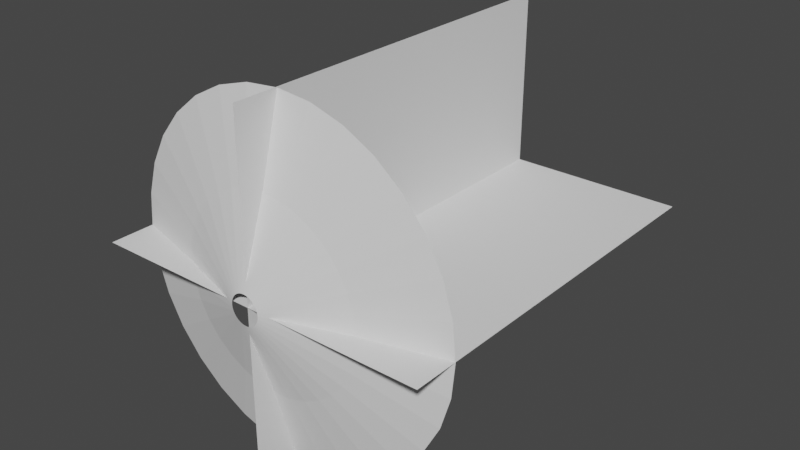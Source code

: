 # Source: Flash.blend  (saved by Blender 2.92.15; exported with 4.5.12 LTS)
import bpy
from mathutils import Matrix  # noqa: F401  (used for matrix-valued properties, if any)

bpy.ops.wm.read_factory_settings(use_empty=True)
scene = bpy.context.scene
scene.name = 'Scene'

# ---- collections
col_collection = bpy.data.collections.new('Collection'); scene.collection.children.link(col_collection)

# ---- world
world_world = bpy.data.worlds.new('World'); scene.world = world_world
world_world.use_nodes = True; world_world.node_tree.nodes.clear()
_N = world_world.node_tree.nodes; _L = world_world.node_tree.links
n0 = _N.new('ShaderNodeOutputWorld'); n0.name = 'World Output'; n0.location = (300, 300)
n1 = _N.new('ShaderNodeBackground'); n1.name = 'Background'; n1.location = (10, 300)
n1.inputs[0].default_value = (0.05088, 0.05088, 0.05088, 1.0)
_L.new(n1.outputs[0], n0.inputs[0])
n0.is_active_output = True
world_world.color = (0.05088, 0.05088, 0.05088)
world_world.use_sun_shadow = False
world_world.sun_shadow_jitter_overblur = 0.0

# ---- meshes
me_circle_001 = bpy.data.meshes.new('Circle.001')
me_circle_001.from_pydata([(0.0, 1.0, 0.2839), (-0.1951, 0.9808, 0.2839), (-0.3827, 0.9239, 0.2839), (-0.5556, 0.8315, 0.2839), (-0.7071, 0.7071, 0.2839), (-0.8315, 0.5556, 0.2839), (-0.9239, 0.3827, 0.2839), (-0.9808, 0.1951, 0.2839), (-1.0, 7.55e-08, 0.2839), (-0.9808, -0.1951, 0.2839), (-0.9239, -0.3827, 0.2839), (-0.8315, -0.5556, 0.2839), (-0.7071, -0.7071, 0.2839), (-0.5556, -0.8315, 0.2839), (-0.3827, -0.9239, 0.2839), (-0.1951, -0.9808, 0.2839), (3.258e-07, -1.0, 0.2839), (0.1951, -0.9808, 0.2839), (0.3827, -0.9239, 0.2839), (0.5556, -0.8315, 0.2839), (0.7071, -0.7071, 0.2839), (0.8315, -0.5556, 0.2839), (0.9239, -0.3827, 0.2839), (0.9808, -0.1951, 0.2839), (1.0, 9.656e-07, 0.2839), (0.9808, 0.1951, 0.2839), (0.9239, 0.3827, 0.2839), (0.8315, 0.5556, 0.2839), (0.7071, 0.7071, 0.2839), (0.5556, 0.8315, 0.2839), (0.3827, 0.9239, 0.2839), (0.1951, 0.9808, 0.2839), (-1.346e-07, 0.08478, 0.005776), (-0.01654, 0.08315, 0.005776), (-0.03244, 0.07832, 0.005776), (-0.0471, 0.07049, 0.005776), (-0.05995, 0.05995, 0.005776), (-0.07049, 0.0471, 0.005776), (-0.07832, 0.03244, 0.005776), (-0.08315, 0.01654, 0.005776), (-0.08478, 3.079e-07, 0.005776), (-0.08315, -0.01654, 0.005776), (-0.07832, -0.03244, 0.005776), (-0.07049, -0.0471, 0.005776), (-0.05995, -0.05995, 0.005776), (-0.0471, -0.07049, 0.005776), (-0.03244, -0.07832, 0.005776), (-0.01654, -0.08315, 0.005776), (-1.069e-07, -0.08478, 0.005776), (0.01654, -0.08315, 0.005776), (0.03244, -0.07832, 0.005776), (0.0471, -0.07049, 0.005776), (0.05995, -0.05995, 0.005776), (0.07049, -0.0471, 0.005776), (0.07832, -0.03244, 0.005776), (0.08315, -0.01654, 0.005776), (0.08478, 3.834e-07, 0.005776), (0.08315, 0.01654, 0.005776), (0.07832, 0.03244, 0.005776), (0.07049, 0.0471, 0.005776), (0.05995, 0.05995, 0.005776), (0.0471, 0.07049, 0.005776), (0.03244, 0.07832, 0.005776), (0.01654, 0.08315, 0.005776), (0.532, 0.1058, 0.16), (0.5011, 0.2076, 0.16), (-0.3835, -0.3835, 0.16), (-0.3013, -0.451, 0.16), (0.451, 0.3013, 0.16), (-0.2076, -0.5011, 0.16), (-6.728e-08, 0.5424, 0.16), (-0.1058, 0.532, 0.16), (0.3835, 0.3835, 0.16), (-0.1058, -0.532, 0.16), (-0.2076, 0.5011, 0.16), (0.3013, 0.451, 0.16), (1.095e-07, -0.5424, 0.16), (-0.3013, 0.451, 0.16), (0.2076, 0.5011, 0.16), (0.1058, -0.532, 0.16), (-0.3835, 0.3835, 0.16), (0.1058, 0.532, 0.16), (0.2076, -0.5011, 0.16), (-0.451, 0.3013, 0.16), (0.3013, -0.451, 0.16), (-0.5011, 0.2076, 0.16), (0.3835, -0.3835, 0.16), (-0.532, 0.1058, 0.16), (0.451, -0.3013, 0.16), (-0.5424, 1.917e-07, 0.16), (0.5011, -0.2076, 0.16), (-0.532, -0.1058, 0.16), (0.532, -0.1058, 0.16), (-0.5011, -0.2076, 0.16), (0.5424, 6.745e-07, 0.16), (-0.451, -0.3013, 0.16)], [], [(64, 65, 58, 57), (66, 67, 45, 44), (65, 68, 59, 58), (67, 69, 46, 45), (70, 71, 33, 32), (68, 72, 60, 59), (69, 73, 47, 46), (71, 74, 34, 33), (72, 75, 61, 60), (73, 76, 48, 47), (74, 77, 35, 34), (75, 78, 62, 61), (76, 79, 49, 48), (77, 80, 36, 35), (78, 81, 63, 62), (79, 82, 50, 49), (80, 83, 37, 36), (81, 70, 32, 63), (82, 84, 51, 50), (83, 85, 38, 37), (84, 86, 52, 51), (85, 87, 39, 38), (86, 88, 53, 52), (87, 89, 40, 39), (88, 90, 54, 53), (89, 91, 41, 40), (90, 92, 55, 54), (91, 93, 42, 41), (92, 94, 56, 55), (93, 95, 43, 42), (94, 64, 57, 56), (95, 66, 44, 43), (11, 12, 66, 95), (24, 25, 64, 94), (10, 11, 95, 93), (23, 24, 94, 92), (9, 10, 93, 91), (22, 23, 92, 90), (8, 9, 91, 89), (21, 22, 90, 88), (7, 8, 89, 87), (20, 21, 88, 86), (6, 7, 87, 85), (19, 20, 86, 84), (5, 6, 85, 83), (18, 19, 84, 82), (31, 0, 70, 81), (4, 5, 83, 80), (17, 18, 82, 79), (30, 31, 81, 78), (3, 4, 80, 77), (16, 17, 79, 76), (29, 30, 78, 75), (2, 3, 77, 74), (15, 16, 76, 73), (28, 29, 75, 72), (1, 2, 74, 71), (14, 15, 73, 69), (27, 28, 72, 68), (0, 1, 71, 70), (13, 14, 69, 67), (26, 27, 68, 65), (12, 13, 67, 66), (25, 26, 65, 64)])
_uv = me_circle_001.uv_layers.new(name='UVMap')
_uv.uv.foreach_set('vector', [0.6559, 0.5007, 0.6246, 0.5007, 0.6246, 1.0, 0.6559, 1.0, 0.06246, 0.5007, 0.03123, 0.5007, 0.03123, 1.0, 0.06246, 1.0, 0.6246, 0.5007, 0.5934, 0.5007, 0.5934, 1.0, 0.6246, 1.0, 0.03123, 0.5007, -2.98e-08, 0.5007, -2.98e-08, 1.0, 0.03123, 1.0, 0.4372, 0.5007, 0.406, 0.5007, 0.406, 1.0, 0.4372, 1.0, 0.5934, 0.5007, 0.5622, 0.5007, 0.5622, 1.0, 0.5934, 1.0, 0.9994, 0.5007, 0.9682, 0.5007, 0.9682, 1.0, 0.9994, 1.0, 0.406, 0.5007, 0.3748, 0.5007, 0.3748, 1.0, 0.406, 1.0, 0.5622, 0.5007, 0.5309, 0.5007, 0.5309, 1.0, 0.5622, 1.0, 0.9682, 0.5007, 0.9369, 0.5007, 0.9369, 1.0, 0.9682, 1.0, 0.3748, 0.5007, 0.3435, 0.5007, 0.3435, 1.0, 0.3748, 1.0, 0.5309, 0.5007, 0.4997, 0.5007, 0.4997, 1.0, 0.5309, 1.0, 0.9369, 0.5007, 0.9057, 0.5007, 0.9057, 1.0, 0.9369, 1.0, 0.3435, 0.5007, 0.3123, 0.5007, 0.3123, 1.0, 0.3435, 1.0, 0.4997, 0.5007, 0.4685, 0.5007, 0.4685, 1.0, 0.4997, 1.0, 0.9057, 0.5007, 0.8745, 0.5007, 0.8745, 1.0, 0.9057, 1.0, 0.3123, 0.5007, 0.2811, 0.5007, 0.2811, 1.0, 0.3123, 1.0, 0.4685, 0.5007, 0.4372, 0.5007, 0.4372, 1.0, 0.4685, 1.0, 0.8745, 0.5007, 0.8432, 0.5007, 0.8432, 1.0, 0.8745, 1.0, 0.2811, 0.5007, 0.2499, 0.5007, 0.2499, 1.0, 0.2811, 1.0, 0.8432, 0.5007, 0.812, 0.5007, 0.812, 1.0, 0.8432, 1.0, 0.2499, 0.5007, 0.2186, 0.5007, 0.2186, 1.0, 0.2499, 1.0, 0.812, 0.5007, 0.7808, 0.5007, 0.7808, 1.0, 0.812, 1.0, 0.2186, 0.5007, 0.1874, 0.5007, 0.1874, 1.0, 0.2186, 1.0, 0.7808, 0.5007, 0.7496, 0.5007, 0.7496, 1.0, 0.7808, 1.0, 0.1874, 0.5007, 0.1562, 0.5007, 0.1562, 1.0, 0.1874, 1.0, 0.7496, 0.5007, 0.7183, 0.5007, 0.7183, 1.0, 0.7496, 1.0, 0.1562, 0.5007, 0.1249, 0.5007, 0.1249, 1.0, 0.1562, 1.0, 0.7183, 0.5007, 0.6871, 0.5007, 0.6871, 1.0, 0.7183, 1.0, 0.1249, 0.5007, 0.09369, 0.5007, 0.09369, 1.0, 0.1249, 1.0, 0.6871, 0.5007, 0.6559, 0.5007, 0.6559, 1.0, 0.6871, 1.0, 0.09369, 0.5007, 0.06246, 0.5007, 0.06246, 1.0, 0.09369, 1.0, 0.09369, 0.001302, 0.06246, 0.001302, 0.06246, 0.5007, 0.09369, 0.5007, 0.6871, 0.001302, 0.6559, 0.001302, 0.6559, 0.5007, 0.6871, 0.5007, 0.1249, 0.001302, 0.09369, 0.001302, 0.09369, 0.5007, 0.1249, 0.5007, 0.7183, 0.001302, 0.6871, 0.001302, 0.6871, 0.5007, 0.7183, 0.5007, 0.1562, 0.001302, 0.1249, 0.001302, 0.1249, 0.5007, 0.1562, 0.5007, 0.7496, 0.001302, 0.7183, 0.001302, 0.7183, 0.5007, 0.7496, 0.5007, 0.1874, 0.001302, 0.1562, 0.001302, 0.1562, 0.5007, 0.1874, 0.5007, 0.7808, 0.001302, 0.7496, 0.001302, 0.7496, 0.5007, 0.7808, 0.5007, 0.2186, 0.001302, 0.1874, 0.001302, 0.1874, 0.5007, 0.2186, 0.5007, 0.812, 0.001302, 0.7808, 0.001302, 0.7808, 0.5007, 0.812, 0.5007, 0.2499, 0.001302, 0.2186, 0.001302, 0.2186, 0.5007, 0.2499, 0.5007, 0.8432, 0.001302, 0.812, 0.001302, 0.812, 0.5007, 0.8432, 0.5007, 0.2811, 0.001302, 0.2499, 0.001302, 0.2499, 0.5007, 0.2811, 0.5007, 0.8745, 0.001302, 0.8432, 0.001302, 0.8432, 0.5007, 0.8745, 0.5007, 0.4685, 0.001302, 0.4372, 0.001302, 0.4372, 0.5007, 0.4685, 0.5007, 0.3123, 0.001302, 0.2811, 0.001302, 0.2811, 0.5007, 0.3123, 0.5007, 0.9057, 0.001302, 0.8745, 0.001302, 0.8745, 0.5007, 0.9057, 0.5007, 0.4997, 0.001302, 0.4685, 0.001302, 0.4685, 0.5007, 0.4997, 0.5007, 0.3435, 0.001302, 0.3123, 0.001302, 0.3123, 0.5007, 0.3435, 0.5007, 0.9369, 0.001302, 0.9057, 0.001302, 0.9057, 0.5007, 0.9369, 0.5007, 0.5309, 0.001302, 0.4997, 0.001302, 0.4997, 0.5007, 0.5309, 0.5007, 0.3748, 0.001302, 0.3435, 0.001302, 0.3435, 0.5007, 0.3748, 0.5007, 0.9682, 0.001302, 0.9369, 0.001302, 0.9369, 0.5007, 0.9682, 0.5007, 0.5622, 0.001302, 0.5309, 0.001302, 0.5309, 0.5007, 0.5622, 0.5007, 0.406, 0.001302, 0.3748, 0.001302, 0.3748, 0.5007, 0.406, 0.5007, 0.9994, 0.001302, 0.9682, 0.001302, 0.9682, 0.5007, 0.9994, 0.5007, 0.5934, 0.001302, 0.5622, 0.001302, 0.5622, 0.5007, 0.5934, 0.5007, 0.4372, 0.001302, 0.406, 0.001302, 0.406, 0.5007, 0.4372, 0.5007, 0.03123, 0.001302, -2.98e-08, 0.001302, -2.98e-08, 0.5007, 0.03123, 0.5007, 0.6246, 0.001302, 0.5934, 0.001302, 0.5934, 0.5007, 0.6246, 0.5007, 0.06246, 0.001302, 0.03123, 0.001302, 0.03123, 0.5007, 0.06246, 0.5007, 0.6559, 0.001302, 0.6246, 0.001302, 0.6246, 0.5007, 0.6559, 0.5007])
me_circle_001.use_remesh_fix_poles = True
me_circle_001.use_remesh_preserve_attributes = False
me_circle_001.use_mirror_vertex_groups = False
me_circle_001.update()
me_plane_002 = bpy.data.meshes.new('Plane.002')
me_plane_002.from_pydata([(-1.0, -1.0, 0.0), (1.0, -1.0, 0.0), (-1.0, 1.0, 0.0), (1.0, 1.0, 0.0), (-8.352e-05, -1.0, 1.0), (8.352e-05, -1.0, -1.0), (-8.352e-05, 1.0, 1.0), (8.352e-05, 1.0, -1.0)], [], [(0, 1, 3, 2), (4, 5, 7, 6)])
_uv = me_plane_002.uv_layers.new(name='UVMap')
_uv.uv.foreach_set('vector', [1.002, 0.9983, 0.001728, 1.002, -0.001722, 0.001728, 0.9983, -0.001722, 1.001, 0.9989, 0.001096, 1.001, -0.001094, 0.001096, 0.9989, -0.001094])
me_plane_002.use_remesh_fix_poles = True
me_plane_002.use_remesh_preserve_attributes = False
me_plane_002.use_mirror_vertex_groups = False
me_plane_002.update()

# ---- objects
ob_circle = bpy.data.objects.new('Circle', me_circle_001)
ob_plane_001 = bpy.data.objects.new('Plane.001', me_plane_002)

# ---- transforms, parenting, visibility, modifiers, constraints
ob_circle.location = (0.02306, -0.02348, -0.01695)
ob_circle.rotation_euler = (-1.571, -0.0, 0.0)
ob_circle.lineart.crease_threshold = 0.0
ob_plane_001.location = (0.02306, 1.102, -0.0123)
ob_plane_001.rotation_euler = (0.0, -1.571, 0.0)
ob_plane_001.scale = (1.0, 1.101, 1.0)
ob_plane_001.lineart.crease_threshold = 0.0

# ---- collection membership
col_collection.objects.link(ob_circle)
col_collection.objects.link(ob_plane_001)

# ---- scene / render settings (as saved in the file)
scene.frame_start = 1; scene.frame_end = 250; scene.frame_set(32)
scene.render.engine = 'BLENDER_EEVEE_NEXT'
scene.cycles.use_denoising = False
scene.cycles.samples = 128
scene.cycles.sampling_pattern = 'TABULATED_SOBOL'
scene.cycles.use_adaptive_sampling = False
scene.cycles.use_light_tree = False
scene.view_settings.view_transform = 'Filmic'
bpy.context.view_layer.update()

# ---- added for rendering (the .blend has no active camera and no usable light): camera, sun
cam_auto = bpy.data.cameras.new('AutoCamera')
cam_auto.lens = 50.0
cam_auto.sensor_width = 36.0
cam_auto.clip_end = 1000.0
ob_auto_camera = bpy.data.objects.new('AutoCamera', cam_auto)
scene.collection.objects.link(ob_auto_camera)
ob_auto_camera.location = (3.3524, -2.90285, 2.64888)
ob_auto_camera.rotation_euler = (1.09748, -7.21219e-08, 0.694738)
scene.camera = ob_auto_camera
light_auto_sun = bpy.data.lights.new('AutoSun', 'SUN')
light_auto_sun.energy = 3.0
light_auto_sun.angle = 0.0523599
ob_auto_sun = bpy.data.objects.new('AutoSun', light_auto_sun)
scene.collection.objects.link(ob_auto_sun)
ob_auto_sun.rotation_euler = (0.872665, 0.174533, 0.523599)
bpy.context.view_layer.update()
